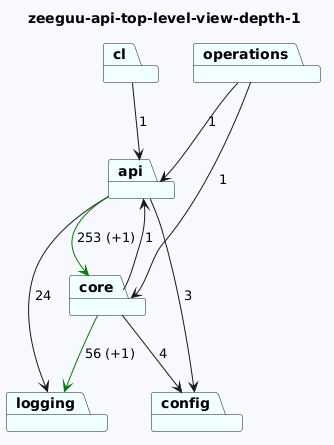

The diagram above was rendered by PlantUML. Its source (embedded in the PNG):
@startuml
skinparam backgroundColor GhostWhite
title zeeguu-api-top-level-view-depth-1
package "operations" #Azure
package "config" #Azure
package "api" #Azure
package "cl" #Azure
package "logging" #Azure
package "core" #Azure
"operations"-->"api"  : 1
"operations"-->"core"  : 1

"api"-->"logging"  : 24
"api"-->"config"  : 3
"api"-->"core" #Green : 253 (+1)
"cl"-->"api"  : 1

"core"-->"logging" #Green : 56 (+1)
"core"-->"api"  : 1
"core"-->"config"  : 4
@enduml